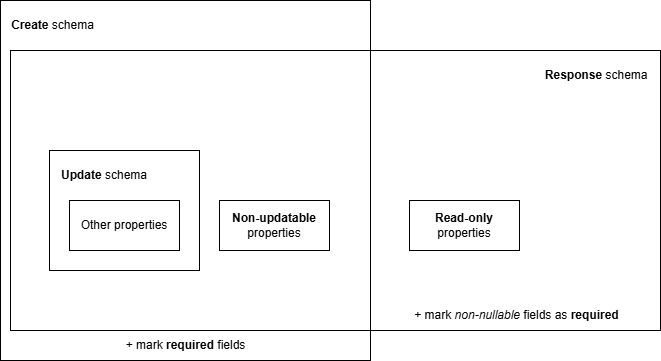

The diagram above was exported from draw.io. Its source (the exported page's mxGraphModel, read from the mxfile embedded in the PNG):
<mxGraphModel dx="1187" dy="753" grid="1" gridSize="10" guides="1" tooltips="1" connect="1" arrows="1" fold="1" page="1" pageScale="1" pageWidth="827" pageHeight="1169" background="#ffffff" math="0" shadow="0">
  <root>
    <mxCell id="0" />
    <mxCell id="1" parent="0" />
    <mxCell id="fB3cXz2xs1f0AaOASYsk-10" value="" style="rounded=0;whiteSpace=wrap;html=1;strokeColor=light-dark(#000000,#FFFF66);" parent="1" vertex="1">
      <mxGeometry x="20" y="20" width="370" height="360" as="geometry" />
    </mxCell>
    <mxCell id="fB3cXz2xs1f0AaOASYsk-7" value="" style="rounded=0;whiteSpace=wrap;html=1;strokeColor=light-dark(#000000,#FF9999);" parent="1" vertex="1">
      <mxGeometry x="69" y="170" width="150" height="120" as="geometry" />
    </mxCell>
    <mxCell id="fB3cXz2xs1f0AaOASYsk-2" value="&lt;b&gt;Non-updatable&lt;/b&gt;&lt;div&gt;properties&lt;/div&gt;" style="rounded=0;whiteSpace=wrap;html=1;" parent="1" vertex="1">
      <mxGeometry x="239" y="220" width="110" height="50" as="geometry" />
    </mxCell>
    <mxCell id="fB3cXz2xs1f0AaOASYsk-4" value="&lt;b&gt;Update&lt;/b&gt; schema" style="text;html=1;align=center;verticalAlign=middle;whiteSpace=wrap;rounded=0;fontColor=light-dark(#000000,#FF9999);" parent="1" vertex="1">
      <mxGeometry x="79" y="180" width="90" height="30" as="geometry" />
    </mxCell>
    <mxCell id="fB3cXz2xs1f0AaOASYsk-5" value="&lt;b&gt;Read-only&lt;/b&gt;&lt;div&gt;properties&lt;/div&gt;" style="rounded=0;whiteSpace=wrap;html=1;" parent="1" vertex="1">
      <mxGeometry x="429" y="220" width="110" height="50" as="geometry" />
    </mxCell>
    <mxCell id="fB3cXz2xs1f0AaOASYsk-6" value="Other properties" style="rounded=0;whiteSpace=wrap;html=1;" parent="1" vertex="1">
      <mxGeometry x="89" y="220" width="110" height="50" as="geometry" />
    </mxCell>
    <mxCell id="fB3cXz2xs1f0AaOASYsk-9" value="&lt;b&gt;Create&lt;/b&gt; schema" style="text;html=1;align=center;verticalAlign=middle;whiteSpace=wrap;rounded=0;fontColor=light-dark(#000000,#FFFF66);" parent="1" vertex="1">
      <mxGeometry x="30" y="30" width="85" height="30" as="geometry" />
    </mxCell>
    <mxCell id="fB3cXz2xs1f0AaOASYsk-11" value="+ mark &lt;b&gt;required&lt;/b&gt; fields" style="text;html=1;align=center;verticalAlign=middle;whiteSpace=wrap;rounded=0;" parent="1" vertex="1">
      <mxGeometry x="82.5" y="350" width="245" height="30" as="geometry" />
    </mxCell>
    <mxCell id="Wkf9nSOaw0E5eCEZ5yeq-2" value="+ mark &lt;i&gt;non-nullable&lt;/i&gt; fields as&amp;nbsp;&lt;b&gt;required&lt;/b&gt;" style="text;html=1;align=center;verticalAlign=middle;whiteSpace=wrap;rounded=0;" parent="1" vertex="1">
      <mxGeometry x="414" y="320" width="245" height="30" as="geometry" />
    </mxCell>
    <mxCell id="Wkf9nSOaw0E5eCEZ5yeq-3" value="&lt;b&gt;&amp;nbsp;Response&lt;/b&gt;&amp;nbsp;schema" style="text;html=1;align=center;verticalAlign=middle;whiteSpace=wrap;rounded=0;fontColor=light-dark(#000000,#99FF99);" parent="1" vertex="1">
      <mxGeometry x="560" y="80" width="109" height="30" as="geometry" />
    </mxCell>
    <mxCell id="Wkf9nSOaw0E5eCEZ5yeq-1" value="" style="rounded=0;whiteSpace=wrap;html=1;strokeWidth=1;strokeColor=light-dark(#000000,#99FF99);fillColor=none;gradientColor=none;" parent="1" vertex="1">
      <mxGeometry x="30" y="70" width="650" height="280" as="geometry" />
    </mxCell>
  </root>
</mxGraphModel>